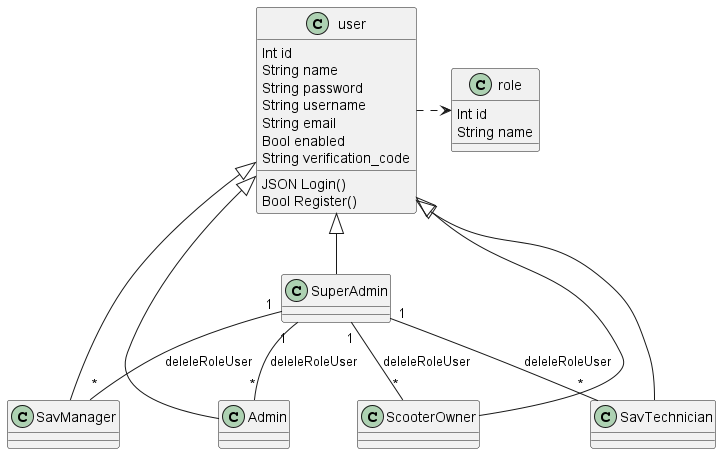

The diagram above was rendered by PlantUML. Its source (embedded in the PNG):
@startuml delele_role_user_class_diagram
Class user {
Int id
String name
String password
String username
String email
Bool enabled 
String verification_code
JSON Login()
Bool Register()
}

Class role{
Int id
String name
}

user .right.> role

 
Class SuperAdmin{}
Class Admin{}
Class SavManager{}
Class SavTechnician{}
Class ScooterOwner{}


top to bottom direction
user <|-- SuperAdmin
user <|-- Admin
user <|-- SavManager
user <|-- SavTechnician
user <|-- ScooterOwner


SuperAdmin "1"--"*" Admin : deleleRoleUser
SuperAdmin "1"--"*" SavManager : deleleRoleUser
SuperAdmin "1"--"*" SavTechnician : deleleRoleUser
SuperAdmin "1"--"*" ScooterOwner : deleleRoleUser






@enduml